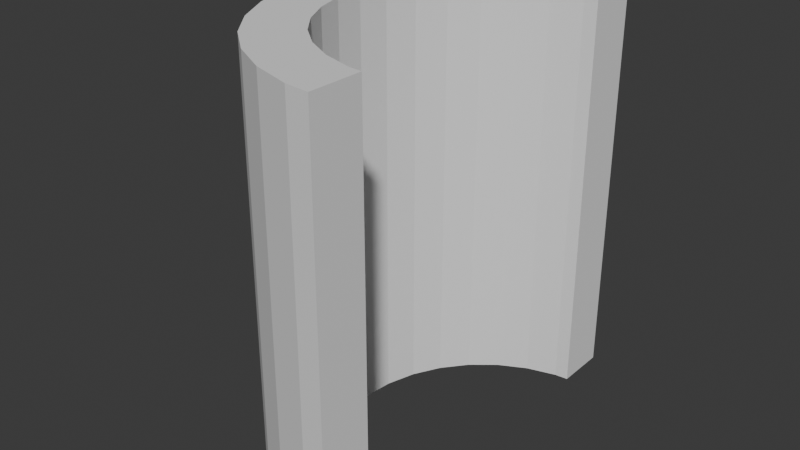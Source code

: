 # Source: untitled.blend  (saved by Blender 4.0.36; exported with 4.5.12 LTS)
import bpy
from mathutils import Matrix  # noqa: F401  (used for matrix-valued properties, if any)

bpy.ops.wm.read_factory_settings(use_empty=True)
scene = bpy.context.scene
scene.name = 'Scene'

# ---- collections
col_collection = bpy.data.collections.new('Collection'); scene.collection.children.link(col_collection)

# ---- world
world_world = bpy.data.worlds.new('World'); scene.world = world_world
world_world.use_nodes = True; world_world.node_tree.nodes.clear()
_N = world_world.node_tree.nodes; _L = world_world.node_tree.links
n0 = _N.new('ShaderNodeOutputWorld'); n0.name = 'World Output'; n0.location = (300, 300)
n1 = _N.new('ShaderNodeBackground'); n1.name = 'Background'; n1.location = (10, 300)
n1.inputs[0].default_value = (0.05088, 0.05088, 0.05088, 1.0)
_L.new(n1.outputs[0], n0.inputs[0])
n0.is_active_output = True
world_world.color = (0.05088, 0.05088, 0.05088)
world_world.use_sun_shadow = False
world_world.sun_shadow_jitter_overblur = 0.0

# ---- meshes
me_cylinder = bpy.data.meshes.new('Cylinder')
me_cylinder.from_pydata([(-0.1951, -0.9808, -1.0), (-0.1951, -0.9808, 1.0), (-0.3827, -0.9239, -1.0), (-0.3827, -0.9239, 1.0), (-0.5556, -0.8315, -1.0), (-0.5556, -0.8315, 1.0), (-0.7071, -0.7071, -1.0), (-0.7071, -0.7071, 1.0), (-0.8315, -0.5556, -1.0), (-0.8315, -0.5556, 1.0), (-0.9239, -0.3827, -1.0), (-0.9239, -0.3827, 1.0), (-0.9808, -0.1951, -1.0), (-0.9808, -0.1951, 1.0), (-1.0, 0.0, -1.0), (-1.0, 0.0, 1.0), (-0.9808, 0.1951, -1.0), (-0.9808, 0.1951, 1.0), (-0.9239, 0.3827, -1.0), (-0.9239, 0.3827, 1.0), (-0.8315, 0.5556, -1.0), (-0.8315, 0.5556, 1.0), (-0.7071, 0.7071, -1.0), (-0.7071, 0.7071, 1.0), (-0.5556, 0.8315, -1.0), (-0.5556, 0.8315, 1.0), (-0.3827, 0.9239, -1.0), (-0.3827, 0.9239, 1.0), (-0.1951, 0.9808, -1.0), (-0.1951, 0.9808, 1.0), (-0.1465, -0.7366, -1.0), (-0.1465, -0.7366, 1.0), (-0.1465, -0.7366, -1.0), (-0.2874, -0.6939, -1.0), (-0.2874, -0.6939, 1.0), (-0.1465, -0.7366, 1.0), (-0.4173, -0.6245, -1.0), (-0.4173, -0.6245, 1.0), (-0.4173, -0.6245, -1.0), (-0.5311, -0.5311, -1.0), (-0.5311, -0.5311, 1.0), (-0.4173, -0.6245, 1.0), (-0.6245, -0.4173, -1.0), (-0.6245, -0.4173, -1.0), (-0.6245, -0.4173, 1.0), (-0.6245, -0.4173, 1.0), (-0.6939, -0.2874, -1.0), (-0.6939, -0.2874, 1.0), (-0.7366, -0.1465, -1.0), (-0.7366, -0.1465, -1.0), (-0.7366, -0.1465, 1.0), (-0.7366, -0.1465, 1.0), (-0.751, 0.0, -1.0), (-0.751, 0.0, 1.0), (-0.7366, 0.1465, -1.0), (-0.7366, 0.1465, 1.0), (-0.7366, 0.1465, -1.0), (-0.6939, 0.2874, -1.0), (-0.6939, 0.2874, 1.0), (-0.7366, 0.1465, 1.0), (-0.6245, 0.4173, -1.0), (-0.6245, 0.4173, 1.0), (-0.6245, 0.4173, -1.0), (-0.5311, 0.5311, -1.0), (-0.5311, 0.5311, 1.0), (-0.6245, 0.4173, 1.0), (-0.4173, 0.6245, -1.0), (-0.4173, 0.6245, -1.0), (-0.4173, 0.6245, 1.0), (-0.4173, 0.6245, 1.0), (-0.2874, 0.6939, -1.0), (-0.2874, 0.6939, 1.0), (-0.1465, 0.7366, -1.0), (-0.1465, 0.7366, -1.0), (-0.1465, 0.7366, 1.0), (-0.1465, 0.7366, 1.0), (-0.08264, -0.9919, 1.0), (-0.08264, -0.9919, -1.0), (-0.08264, 0.9919, 1.0), (-0.08264, 0.9919, -1.0), (-0.08264, -0.7429, -1.0), (-0.08264, -0.7429, 1.0), (-0.08264, 0.7429, -1.0), (-0.08264, 0.7429, 1.0)], [], [(1, 0, 77, 76), (0, 1, 3, 2), (2, 3, 5, 4), (4, 5, 7, 6), (6, 7, 9, 8), (8, 9, 11, 10), (10, 11, 13, 12), (12, 13, 15, 14), (14, 15, 17, 16), (16, 17, 19, 18), (18, 19, 21, 20), (20, 21, 23, 22), (22, 23, 25, 24), (24, 25, 27, 26), (26, 27, 29, 28), (28, 29, 78, 79), (0, 30, 80, 77), (31, 1, 76, 81), (32, 30, 0, 2, 33), (34, 3, 1, 31, 35), (33, 2, 4, 36), (37, 5, 3, 34), (36, 4, 6, 39, 38), (41, 40, 7, 5, 37), (42, 39, 6, 8, 43), (45, 44, 9, 7, 40), (43, 8, 10, 46), (47, 11, 9, 44), (12, 49, 48, 46, 10), (51, 50, 13, 11, 47), (49, 12, 14, 52), (53, 15, 13, 50), (14, 16, 54, 52), (17, 15, 53, 55), (54, 16, 18, 57, 56), (19, 17, 55, 59, 58), (18, 20, 60, 57), (21, 19, 58, 61), (60, 20, 22, 63, 62), (65, 64, 23, 21, 61), (63, 22, 24, 66, 67), (68, 69, 25, 23, 64), (24, 26, 70, 66), (71, 27, 25, 69), (26, 28, 72, 73, 70), (29, 27, 71, 74, 75), (82, 72, 28, 79), (29, 75, 83, 78), (30, 32, 35, 31, 81, 80), (32, 33, 34, 35), (37, 34, 33, 36, 38, 41), (38, 39, 40, 41), (42, 45, 40, 39), (45, 42, 43, 46, 47, 44), (47, 46, 48, 51), (51, 48, 49, 52, 53, 50), (53, 52, 54, 56, 59, 55), (59, 56, 57, 58), (58, 57, 60, 62, 65, 61), (65, 62, 63, 64), (67, 68, 64, 63), (68, 67, 66, 70, 71, 69), (71, 70, 73, 74), (75, 74, 73, 72, 82, 83), (81, 76, 77, 80), (82, 79, 78, 83)])
_uv = me_cylinder.uv_layers.new(name='UVMap')
_uv.uv.foreach_set('vector', [0.4688, 1.0, 0.4688, 0.5, 0.4868, 0.5, 0.4868, 1.0, 0.4688, 0.5, 0.4688, 1.0, 0.4375, 1.0, 0.4375, 0.5, 0.4375, 0.5, 0.4375, 1.0, 0.4062, 1.0, 0.4062, 0.5, 0.4062, 0.5, 0.4062, 1.0, 0.375, 1.0, 0.375, 0.5, 0.375, 0.5, 0.375, 1.0, 0.3438, 1.0, 0.3438, 0.5, 0.3438, 0.5, 0.3438, 1.0, 0.3125, 1.0, 0.3125, 0.5, 0.3125, 0.5, 0.3125, 1.0, 0.2812, 1.0, 0.2812, 0.5, 0.2812, 0.5, 0.2812, 1.0, 0.25, 1.0, 0.25, 0.5, 0.25, 0.5, 0.25, 1.0, 0.2188, 1.0, 0.2188, 0.5, 0.2188, 0.5, 0.2188, 1.0, 0.1875, 1.0, 0.1875, 0.5, 0.1875, 0.5, 0.1875, 1.0, 0.1562, 1.0, 0.1562, 0.5, 0.1562, 0.5, 0.1562, 1.0, 0.125, 1.0, 0.125, 0.5, 0.125, 0.5, 0.125, 1.0, 0.09375, 1.0, 0.09375, 0.5, 0.09375, 0.5, 0.09375, 1.0, 0.0625, 1.0, 0.0625, 0.5, 0.0625, 0.5, 0.0625, 1.0, 0.03125, 1.0, 0.03125, 0.5, 0.03125, 0.5, 0.03125, 1.0, 0.01324, 1.0, 0.01324, 0.5, 0.7032, 0.01461, 0.7148, 0.07322, 0.7302, 0.07171, 0.7302, 0.01195, 0.2148, 0.07322, 0.2032, 0.01461, 0.2302, 0.01195, 0.2302, 0.07171, 0.7148, 0.07322, 0.7148, 0.07322, 0.7032, 0.01461, 0.6582, 0.02827, 0.681, 0.08347, 0.181, 0.08347, 0.1582, 0.02827, 0.2032, 0.01461, 0.2148, 0.07322, 0.2148, 0.07322, 0.681, 0.08347, 0.6582, 0.02827, 0.6167, 0.05045, 0.6499, 0.1001, 0.1499, 0.1001, 0.1167, 0.05045, 0.1582, 0.02827, 0.181, 0.08347, 0.6499, 0.1001, 0.6167, 0.05045, 0.5803, 0.08029, 0.6225, 0.1225, 0.6499, 0.1001, 0.1499, 0.1001, 0.1225, 0.1225, 0.08029, 0.08029, 0.1167, 0.05045, 0.1499, 0.1001, 0.6001, 0.1499, 0.6225, 0.1225, 0.5803, 0.08029, 0.5504, 0.1167, 0.6001, 0.1499, 0.1001, 0.1499, 0.1001, 0.1499, 0.05045, 0.1167, 0.08029, 0.08029, 0.1225, 0.1225, 0.6001, 0.1499, 0.5504, 0.1167, 0.5283, 0.1582, 0.5835, 0.181, 0.08347, 0.181, 0.02827, 0.1582, 0.05045, 0.1167, 0.1001, 0.1499, 0.5146, 0.2032, 0.5732, 0.2148, 0.5732, 0.2148, 0.5835, 0.181, 0.5283, 0.1582, 0.07322, 0.2148, 0.07322, 0.2148, 0.01461, 0.2032, 0.02827, 0.1582, 0.08347, 0.181, 0.5732, 0.2148, 0.5146, 0.2032, 0.51, 0.25, 0.5698, 0.25, 0.06975, 0.25, 0.01, 0.25, 0.01461, 0.2032, 0.07322, 0.2148, 0.51, 0.25, 0.5146, 0.2968, 0.5732, 0.2852, 0.5698, 0.25, 0.01461, 0.2968, 0.01, 0.25, 0.06975, 0.25, 0.07322, 0.2852, 0.5732, 0.2852, 0.5146, 0.2968, 0.5283, 0.3418, 0.5835, 0.319, 0.5732, 0.2852, 0.02827, 0.3418, 0.01461, 0.2968, 0.07322, 0.2852, 0.07322, 0.2852, 0.08347, 0.319, 0.5283, 0.3418, 0.5504, 0.3833, 0.6001, 0.3501, 0.5835, 0.319, 0.05045, 0.3833, 0.02827, 0.3418, 0.08347, 0.319, 0.1001, 0.3501, 0.6001, 0.3501, 0.5504, 0.3833, 0.5803, 0.4197, 0.6225, 0.3775, 0.6001, 0.3501, 0.1001, 0.3501, 0.1225, 0.3775, 0.08029, 0.4197, 0.05045, 0.3833, 0.1001, 0.3501, 0.6225, 0.3775, 0.5803, 0.4197, 0.6167, 0.4496, 0.6499, 0.3999, 0.6499, 0.3999, 0.1499, 0.3999, 0.1499, 0.3999, 0.1167, 0.4496, 0.08029, 0.4197, 0.1225, 0.3775, 0.6167, 0.4496, 0.6582, 0.4717, 0.681, 0.4165, 0.6499, 0.3999, 0.181, 0.4165, 0.1582, 0.4717, 0.1167, 0.4496, 0.1499, 0.3999, 0.6582, 0.4717, 0.7032, 0.4854, 0.7148, 0.4268, 0.7148, 0.4268, 0.681, 0.4165, 0.2032, 0.4854, 0.1582, 0.4717, 0.181, 0.4165, 0.2148, 0.4268, 0.2148, 0.4268, 0.7302, 0.4283, 0.7148, 0.4268, 0.7032, 0.4854, 0.7302, 0.488, 0.2032, 0.4854, 0.2148, 0.4268, 0.2302, 0.4283, 0.2302, 0.488, 0.4688, 0.6011, 0.4688, 0.6011, 0.4688, 0.8989, 0.4688, 0.8989, 0.4824, 0.8989, 0.4824, 0.6011, 0.4688, 0.6011, 0.4375, 0.6011, 0.4375, 0.8989, 0.4688, 0.8989, 0.4062, 0.8989, 0.4375, 0.8989, 0.4375, 0.6011, 0.4062, 0.6011, 0.4062, 0.6011, 0.4062, 0.8989, 0.4062, 0.6011, 0.375, 0.6011, 0.375, 0.8989, 0.4062, 0.8989, 0.3438, 0.6011, 0.3438, 0.8989, 0.375, 0.8989, 0.375, 0.6011, 0.3438, 0.8989, 0.3438, 0.6011, 0.3438, 0.6011, 0.3125, 0.6011, 0.3125, 0.8989, 0.3438, 0.8989, 0.3125, 0.8989, 0.3125, 0.6011, 0.2812, 0.6011, 0.2812, 0.8989, 0.2812, 0.8989, 0.2812, 0.6011, 0.2812, 0.6011, 0.25, 0.6011, 0.25, 0.8989, 0.2812, 0.8989, 0.25, 0.8989, 0.25, 0.6011, 0.2188, 0.6011, 0.2188, 0.6011, 0.2188, 0.8989, 0.2188, 0.8989, 0.2188, 0.8989, 0.2188, 0.6011, 0.1875, 0.6011, 0.1875, 0.8989, 0.1875, 0.8989, 0.1875, 0.6011, 0.1562, 0.6011, 0.1562, 0.6011, 0.1562, 0.8989, 0.1562, 0.8989, 0.1562, 0.8989, 0.1562, 0.6011, 0.125, 0.6011, 0.125, 0.8989, 0.09375, 0.6011, 0.09375, 0.8989, 0.125, 0.8989, 0.125, 0.6011, 0.09375, 0.8989, 0.09375, 0.6011, 0.09375, 0.6011, 0.0625, 0.6011, 0.0625, 0.8989, 0.09375, 0.8989, 0.0625, 0.8989, 0.0625, 0.6011, 0.03125, 0.6011, 0.03125, 0.8989, 0.03125, 0.8989, 0.03125, 0.8989, 0.03125, 0.6011, 0.03125, 0.6011, 0.01763, 0.6011, 0.01763, 0.8989, 0.5037, 0.09306, 0.5037, 0.07905, 0.4575, 0.07905, 0.4575, 0.09306, 0.4575, 0.1767, 0.4575, 0.1907, 0.5037, 0.1907, 0.5037, 0.1767])
me_cylinder.update()

# ---- objects
ob_cylinder = bpy.data.objects.new('Cylinder', me_cylinder)

# ---- transforms, parenting, visibility, modifiers, constraints
ob_cylinder.location = (0.0, 0.0, 0.0)

# ---- collection membership
col_collection.objects.link(ob_cylinder)

# ---- scene / render settings (as saved in the file)
scene.frame_start = 1; scene.frame_end = 250; scene.frame_set(1)
scene.render.engine = 'BLENDER_EEVEE_NEXT'
scene.cycles.sampling_pattern = 'TABULATED_SOBOL'
bpy.context.view_layer.update()

# ---- added for rendering (the .blend has no active camera and no usable light): camera, sun
cam_auto = bpy.data.cameras.new('AutoCamera')
cam_auto.lens = 50.0
cam_auto.sensor_width = 36.0
cam_auto.clip_end = 1000.0
ob_auto_camera = bpy.data.objects.new('AutoCamera', cam_auto)
scene.collection.objects.link(ob_auto_camera)
ob_auto_camera.location = (2.1997, -3.28923, 2.19282)
ob_auto_camera.rotation_euler = (1.09748, -7.21219e-08, 0.694738)
scene.camera = ob_auto_camera
light_auto_sun = bpy.data.lights.new('AutoSun', 'SUN')
light_auto_sun.energy = 3.0
light_auto_sun.angle = 0.0523599
ob_auto_sun = bpy.data.objects.new('AutoSun', light_auto_sun)
scene.collection.objects.link(ob_auto_sun)
ob_auto_sun.rotation_euler = (0.872665, 0.174533, 0.523599)
bpy.context.view_layer.update()
